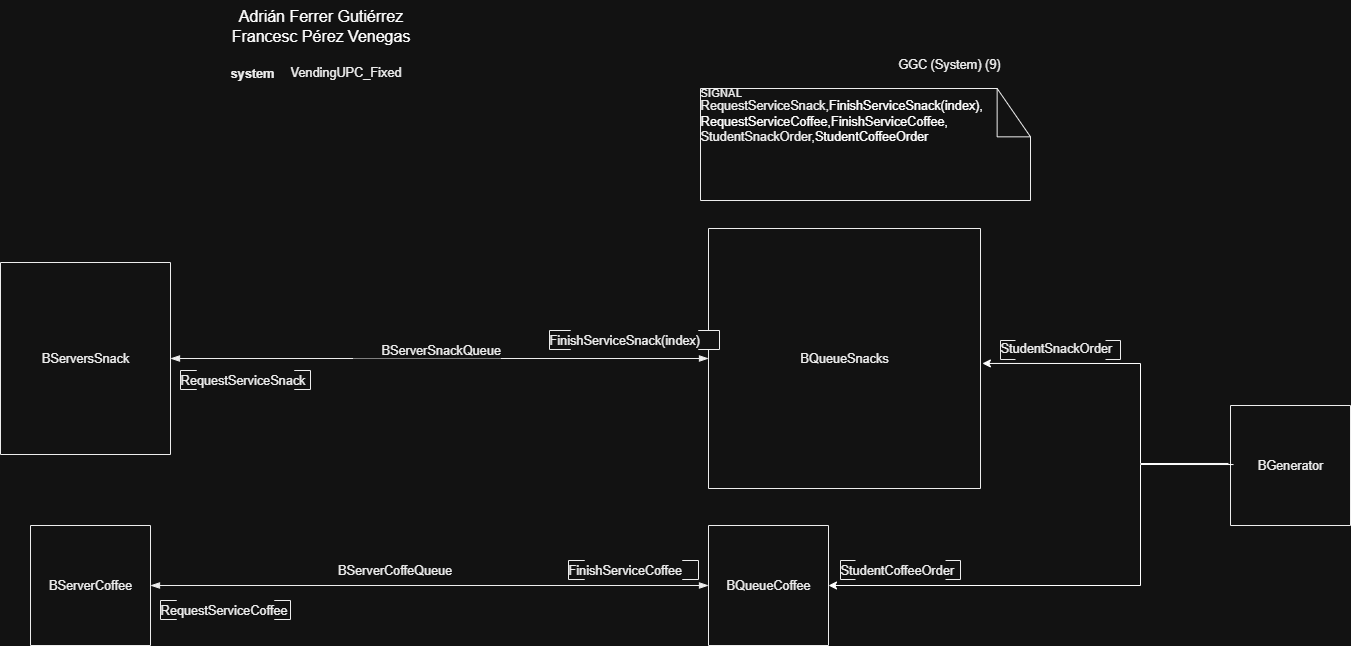

The diagram above was exported from draw.io. Its source (the exported page's mxGraphModel, read from the mxfile embedded in the PNG):
<mxGraphModel dx="1774" dy="704" grid="1" gridSize="10" guides="1" tooltips="1" connect="1" arrows="1" fold="1" page="1" pageScale="1" pageWidth="827" pageHeight="1169" math="0" shadow="0">
  <root>
    <mxCell id="0" />
    <mxCell id="1" parent="0" />
    <UserObject label="&lt;div style=&quot;font-size: 1px&quot;&gt;&lt;font style=&quot;font-size:12.7px;font-family:Arial;color:#000000;direction:ltr;letter-spacing:0px;line-height:120%;opacity:1&quot;&gt;VendingUPC_Fixed&lt;/font&gt;&lt;/div&gt;" tags="TemplateItems" id="3">
      <mxCell style="verticalAlign=middle;align=left;overflow=width;vsdxID=3;fillColor=none;gradientColor=none;shape=stencil(nZBLDoAgDERP0z3SIyjew0SURgSD+Lu9kMZoXLhwN9O+tukAlrNpJg1SzDH4QW/URgNYgZTkjA4UkwJUgGXng+6DX1zLfmoymdXo17xh5zmRJ6Q42BWCfc2oJfdAr+Yv+AP9Cb7OJ3H/2JG1HNGz/84klThPVCc=);strokeColor=none;points=[];labelBackgroundColor=none;rounded=0;html=1;whiteSpace=wrap;" parent="1" vertex="1">
        <mxGeometry x="70" y="55" width="120" height="34" as="geometry" />
      </mxCell>
    </UserObject>
    <UserObject label="&lt;div style=&quot;font-size: 1px&quot;&gt;&lt;p style=&quot;text-align:right;margin-left:0;margin-right:0;margin-top:0px;margin-bottom:0px;text-indent:0;vertical-align:middle;direction:ltr;&quot;&gt;&lt;font style=&quot;font-size: 12.7px; font-family: Arial; color: rgb(0, 0, 0); direction: ltr; letter-spacing: 0px; line-height: 120%; opacity: 1;&quot;&gt;GGC (System)&lt;/font&gt;&lt;font style=&quot;font-size: 12.7px; font-family: Arial; color: rgb(0, 0, 0); direction: ltr; letter-spacing: 0px; line-height: 120%; opacity: 1;&quot;&gt; (&lt;/font&gt;&lt;font style=&quot;font-size: 12.7px; font-family: Arial; color: rgb(0, 0, 0); direction: ltr; letter-spacing: 0px; line-height: 120%; opacity: 1;&quot;&gt;9&lt;/font&gt;&lt;font style=&quot;font-size: 12.7px; font-family: Arial; color: rgb(0, 0, 0); direction: ltr; letter-spacing: 0px; line-height: 120%; opacity: 1;&quot;&gt;)&lt;br&gt;&lt;/font&gt;&lt;/p&gt;&lt;/div&gt;" tags="TemplateItems" id="4">
      <mxCell style="verticalAlign=middle;align=right;overflow=width;vsdxID=4;fillColor=#FFFFFF;gradientColor=none;shape=stencil(nZBLDoAgDERP0z3SIyjewwQUogJB/N1eSGM0LFy4m2lf23QA60V3XgFnSwxuVLuRUQM2wLmxWgUTkwIUgHXvghqCW60k77tMZjW7LW84aI7lCc5OchUj3xI6GftC7+Yv+AP9CRbnk3h+pHjevTKPVKIsUVw=);strokeColor=none;points=[];labelBackgroundColor=none;rounded=0;html=1;whiteSpace=wrap;" parent="1" vertex="1">
        <mxGeometry x="460" y="48" width="320" height="32" as="geometry" />
      </mxCell>
    </UserObject>
    <UserObject label="&lt;div style=&quot;font-size: 1px&quot;&gt;&lt;font style=&quot;font-size: 12.7px; font-family: Arial; color: rgb(0, 0, 0); direction: ltr; letter-spacing: 0px; line-height: 120%; opacity: 1;&quot;&gt;&lt;b&gt;system&lt;br&gt;&lt;/b&gt;&lt;/font&gt;&lt;/div&gt;" tags="TemplateItems" id="5">
      <mxCell style="verticalAlign=middle;align=left;overflow=width;vsdxID=5;fillColor=none;gradientColor=none;shape=stencil(nZBLDoAgDERP0z3SIyjew0SURgSD+Lu9kMZoXLhwN9O+tukAlrNpJg1SzDH4QW/URgNYgZTkjA4UkwJUgGXng+6DX1zLfmoymdXo17xh5zmRJ6Q42BWCfc2oJfdAr+Yv+AP9Cb7OJ3H/2JG1HNGz/84klThPVCc=);strokeColor=none;points=[];labelBackgroundColor=none;rounded=0;html=1;whiteSpace=wrap;" parent="1" vertex="1">
        <mxGeometry x="10" y="57" width="50" height="32" as="geometry" />
      </mxCell>
    </UserObject>
    <UserObject label="&lt;div style=&quot;font-size: 1px&quot;&gt;&lt;font style=&quot;font-size: 12.7px; font-family: Arial; color: rgb(0, 0, 0); direction: ltr; letter-spacing: 0px; line-height: 120%; opacity: 1;&quot;&gt;B&lt;/font&gt;&lt;font style=&quot;font-size: 12.7px; font-family: Arial; color: rgb(0, 0, 0); direction: ltr; letter-spacing: 0px; line-height: 120%; opacity: 1;&quot;&gt;ServersSnack&lt;br&gt;&lt;/font&gt;&lt;/div&gt;" tags="Fons" id="6">
      <mxCell style="verticalAlign=middle;align=center;overflow=width;vsdxID=6;fillColor=#FFFFFF;gradientColor=none;shape=stencil(nZBLDoAgDERP0z3SIyjew0SURgSD+Lu9kMZoXLhwN9O+tukAlrNpJg1SzDH4QW/URgNYgZTkjA4UkwJUgGXng+6DX1zLfmoymdXo17xh5zmRJ6Q42BWCfc2oJfdAr+Yv+AP9Cb7OJ3H/2JG1HNGz/84klThPVCc=);strokeColor=#000000;spacingTop=-1;spacingBottom=-1;spacingLeft=-1;spacingRight=-1;points=[[1,0.5,0]];labelBackgroundColor=none;rounded=0;html=1;whiteSpace=wrap;" parent="1" vertex="1">
        <mxGeometry x="-220" y="262" width="170" height="192" as="geometry" />
      </mxCell>
    </UserObject>
    <UserObject label="&lt;div style=&quot;font-size: 1px&quot;&gt;&lt;font style=&quot;font-size:12.7px;font-family:Arial;color:#000000;direction:ltr;letter-spacing:0px;line-height:120%;opacity:1&quot;&gt;B&lt;/font&gt;&lt;font style=&quot;font-size:12.7px;font-family:Arial;color:#000000;direction:ltr;letter-spacing:0px;line-height:120%;opacity:1&quot;&gt;QueueSnacks&lt;br&gt;&lt;/font&gt;&lt;/div&gt;" tags="Fons" id="7">
      <mxCell style="verticalAlign=middle;align=center;overflow=width;vsdxID=9;fillColor=#FFFFFF;gradientColor=none;shape=stencil(nZBLDoAgDERP0z3SIyjew0SURgSD+Lu9kMZoXLhwN9O+tukAlrNpJg1SzDH4QW/URgNYgZTkjA4UkwJUgGXng+6DX1zLfmoymdXo17xh5zmRJ6Q42BWCfc2oJfdAr+Yv+AP9Cb7OJ3H/2JG1HNGz/84klThPVCc=);strokeColor=#000000;spacingTop=-1;spacingBottom=-1;spacingLeft=-1;spacingRight=-1;points=[[0,0.77,0],[0,0.23,0]];labelBackgroundColor=none;rounded=0;html=1;whiteSpace=wrap;" parent="1" vertex="1">
        <mxGeometry x="488" y="228" width="272" height="260" as="geometry" />
      </mxCell>
    </UserObject>
    <UserObject label="&lt;div style=&quot;font-size: 1px&quot;&gt;&lt;font style=&quot;font-size: 12.7px; font-family: Arial; color: rgb(0, 0, 0); direction: ltr; letter-spacing: 0px; line-height: 120%; opacity: 1;&quot;&gt;RequestServiceCoffee&lt;/font&gt;&lt;/div&gt;" tags="Fons" id="8">
      <mxCell style="verticalAlign=middle;align=left;overflow=width;vsdxID=27;fillColor=#FFFFFF;gradientColor=none;shape=stencil(nZHdDsIgDIWfpremozF6P+d7LBmTRoSF4d/bC/bCjSWLendavpYDB6geTTtoUDjG4M/6zl00QAdQip3RgWNSQA1Q3fugT8FfXSf10GYyq4u/5Q0PmavUZpuHFD6lge/qKKxlN2HxP7DCFXRxf0HP3e5363SxG38xgl8/b+Fixibx+eyerZWspudlOKklwVLzAg==);strokeColor=#000000;spacingTop=-3;spacingBottom=-3;spacingLeft=-1;spacingRight=-1;points=[[0.5,0.5,0]];labelBackgroundColor=none;rounded=0;html=1;whiteSpace=wrap;" parent="1" vertex="1">
        <mxGeometry x="-60" y="600" width="130" height="19" as="geometry" />
      </mxCell>
    </UserObject>
    <UserObject label="" tags="Fons" id="11">
      <mxCell style="vsdxID=28;fillColor=#FFFFFF;gradientColor=none;shape=stencil(pVLLDoMgEPyavZqVbRo9W/sfJmIhpWCQvv6+kE0fktiD3mbYmc0wANRMqhslCJyCd2d5131QQAcQQlslvQ4RAbVAzeC8PHl3tT3zsUvKhC7uljY82IfJIfDJrETmR5YabX+k7+Eq8Y6Kcr8sr+qiqmeGP7txnTDLG8G3lEEbw51+5kuNbb7ZtipmsbPIEeTvHo/4z1D7Ag==);strokeColor=#000000;spacingTop=-1;spacingBottom=-1;spacingLeft=-1;spacingRight=-1;points=[];labelBackgroundColor=none;rounded=0;html=1;whiteSpace=wrap;" parent="1" vertex="1">
        <mxGeometry x="480" y="88" width="330" height="112" as="geometry" />
      </mxCell>
    </UserObject>
    <mxCell id="12" value="&lt;div style=&quot;font-size: 1px&quot;&gt;&lt;font style=&quot;font-size: 11.29px; font-family: Arial; color: rgb(0, 0, 0); direction: ltr; letter-spacing: 0px; line-height: 100%; opacity: 1;&quot;&gt;SIGNAL&lt;br&gt;&lt;/font&gt;&lt;font style=&quot;font-size: 11.29px; font-family: Arial; color: rgb(0, 0, 0); direction: ltr; letter-spacing: 0px; line-height: 100%; opacity: 1;&quot;&gt;&lt;span style=&quot;font-size: 12.7px;&quot;&gt;RequestServiceSnack,&lt;/span&gt;&lt;/font&gt;&lt;span style=&quot;font-family: Arial; font-size: 12.7px; background-color: transparent; color: light-dark(rgb(0, 0, 0), rgb(255, 255, 255));&quot;&gt;FinishServiceSnack(index),&lt;/span&gt;&lt;/div&gt;&lt;div style=&quot;font-size: 1px&quot;&gt;&lt;span style=&quot;background-color: transparent; color: light-dark(rgb(0, 0, 0), rgb(255, 255, 255)); font-family: Arial; font-size: 12.7px;&quot;&gt;RequestServiceCoffee,&lt;/span&gt;&lt;span style=&quot;background-color: transparent; color: light-dark(rgb(0, 0, 0), rgb(255, 255, 255)); font-family: Arial; font-size: 12.7px;&quot;&gt;&lt;/span&gt;&lt;span style=&quot;background-color: transparent; color: light-dark(rgb(0, 0, 0), rgb(255, 255, 255)); font-family: Arial; font-size: 12.7px;&quot;&gt;FinishServiceCoffee,&lt;/span&gt;&lt;/div&gt;&lt;div style=&quot;font-size: 1px&quot;&gt;&lt;div&gt;&lt;font style=&quot;font-size: 12.7px; font-family: Arial; color: rgb(0, 0, 0); direction: ltr; letter-spacing: 0px; line-height: 15.24px; opacity: 1;&quot;&gt;StudentSnackOrder,&lt;span style=&quot;font-size: 12.7px; background-color: transparent; color: light-dark(rgb(0, 0, 0), rgb(255, 255, 255));&quot;&gt;StudentCoffeeOrder&lt;/span&gt;&lt;br&gt;&lt;/font&gt;&lt;/div&gt;&lt;div&gt;&lt;font style=&quot;font-size: 12.7px; font-family: Arial; color: rgb(0, 0, 0); direction: ltr; letter-spacing: 0px; line-height: 15.24px; opacity: 1;&quot;&gt;&lt;br&gt;&lt;/font&gt;&lt;/div&gt;&lt;/div&gt;&lt;div style=&quot;font-size: 1px&quot;&gt;&lt;span style=&quot;font-family: Arial; font-size: 12.7px; background-color: transparent; color: light-dark(rgb(0, 0, 0), rgb(255, 255, 255));&quot;&gt;&lt;br&gt;&lt;/span&gt;&lt;/div&gt;&lt;div style=&quot;font-size: 1px&quot;&gt;&lt;span style=&quot;font-family: Arial; font-size: 12.7px; background-color: transparent; color: light-dark(rgb(0, 0, 0), rgb(255, 255, 255));&quot;&gt;&lt;br&gt;&lt;/span&gt;&lt;/div&gt;" style="text;vsdxID=28;fillColor=none;gradientColor=none;strokeColor=none;spacingTop=-1;spacingBottom=-1;spacingLeft=-1;spacingRight=-1;points=[];labelBackgroundColor=none;rounded=0;html=1;whiteSpace=wrap;verticalAlign=top;align=left;overflow=width;;html=1;" parent="11" vertex="1">
      <mxGeometry y="-0.8278260869565218" width="297.95482233502537" height="112.82782608695653" as="geometry" />
    </mxCell>
    <UserObject label="&lt;div style=&quot;font-size: 1px&quot;&gt;&lt;font style=&quot;font-size: 12.7px; font-family: Arial; color: rgb(0, 0, 0); direction: ltr; letter-spacing: 0px; line-height: 120%; opacity: 1;&quot;&gt;&lt;span style=&quot;white-space: pre;&quot;&gt;&#09;&lt;/span&gt;BServerSnackQueue&lt;/font&gt;&lt;font style=&quot;font-size: 12.7px; color: rgb(0, 0, 0); direction: ltr; letter-spacing: 0px; line-height: 120%; opacity: 1;&quot;&gt;&lt;br&gt;&lt;/font&gt;&lt;/div&gt;" tags="Fons" id="13">
      <mxCell style="vsdxID=26;edgeStyle=none;startArrow=blockThin;endArrow=blockThin;startSize=7;endSize=7;strokeColor=#000000;spacingTop=0;spacingBottom=0;spacingLeft=0;spacingRight=0;verticalAlign=middle;html=1;labelBackgroundColor=#FFFFFF;rounded=0;align=center;exitX=0;exitY=0.5;exitDx=0;exitDy=0;exitPerimeter=0;entryX=1;entryY=0.5;entryDx=0;entryDy=0;entryPerimeter=0;" parent="1" source="7" target="6" edge="1">
        <mxGeometry x="0.0493" y="-8" relative="1" as="geometry">
          <mxPoint as="offset" />
          <Array as="points" />
        </mxGeometry>
      </mxCell>
    </UserObject>
    <mxCell id="PSDzNf6DLXtQfZrhb-Yp-14" value="&lt;div&gt;Adrián Ferrer Gutiérrez&lt;/div&gt;&lt;div&gt;Francesc Pérez Venegas&lt;/div&gt;" style="text;html=1;align=center;verticalAlign=middle;resizable=0;points=[];autosize=1;strokeColor=none;fillColor=none;fontSize=16;" parent="1" vertex="1">
      <mxGeometry width="200" height="50" as="geometry" />
    </mxCell>
    <UserObject label="&lt;div style=&quot;font-size: 1px&quot;&gt;&lt;font style=&quot;font-size:12.7px;font-family:Arial;color:#000000;direction:ltr;letter-spacing:0px;line-height:120%;opacity:1&quot;&gt;B&lt;/font&gt;&lt;font style=&quot;font-size:12.7px;font-family:Arial;color:#000000;direction:ltr;letter-spacing:0px;line-height:120%;opacity:1&quot;&gt;ServerCoffee&lt;br&gt;&lt;/font&gt;&lt;/div&gt;" tags="Fons" id="WKCgUu_l4xUyy3a0YfKp-14">
      <mxCell style="verticalAlign=middle;align=center;overflow=width;vsdxID=6;fillColor=#FFFFFF;gradientColor=none;shape=stencil(nZBLDoAgDERP0z3SIyjew0SURgSD+Lu9kMZoXLhwN9O+tukAlrNpJg1SzDH4QW/URgNYgZTkjA4UkwJUgGXng+6DX1zLfmoymdXo17xh5zmRJ6Q42BWCfc2oJfdAr+Yv+AP9Cb7OJ3H/2JG1HNGz/84klThPVCc=);strokeColor=#000000;spacingTop=-1;spacingBottom=-1;spacingLeft=-1;spacingRight=-1;points=[[1,0.5,0]];labelBackgroundColor=none;rounded=0;html=1;whiteSpace=wrap;" parent="1" vertex="1">
        <mxGeometry x="-190" y="525" width="120" height="120" as="geometry" />
      </mxCell>
    </UserObject>
    <UserObject label="&lt;div style=&quot;font-size: 1px&quot;&gt;&lt;font style=&quot;font-size:12.7px;font-family:Arial;color:#000000;direction:ltr;letter-spacing:0px;line-height:120%;opacity:1&quot;&gt;BQueueCoffee&lt;/font&gt;&lt;font style=&quot;font-size:12.7px;font-family:Arial;color:#000000;direction:ltr;letter-spacing:0px;line-height:120%;opacity:1&quot;&gt;&lt;br&gt;&lt;/font&gt;&lt;/div&gt;" tags="Fons" id="30TCXUtK4J46R0Q_XA82-14">
      <mxCell style="verticalAlign=middle;align=center;overflow=width;vsdxID=6;fillColor=#FFFFFF;gradientColor=none;shape=stencil(nZBLDoAgDERP0z3SIyjew0SURgSD+Lu9kMZoXLhwN9O+tukAlrNpJg1SzDH4QW/URgNYgZTkjA4UkwJUgGXng+6DX1zLfmoymdXo17xh5zmRJ6Q42BWCfc2oJfdAr+Yv+AP9Cb7OJ3H/2JG1HNGz/84klThPVCc=);strokeColor=#000000;spacingTop=-1;spacingBottom=-1;spacingLeft=-1;spacingRight=-1;points=[[1,0.5,0]];labelBackgroundColor=none;rounded=0;html=1;whiteSpace=wrap;" parent="1" vertex="1">
        <mxGeometry x="488" y="525" width="120" height="120" as="geometry" />
      </mxCell>
    </UserObject>
    <UserObject label="&lt;div style=&quot;font-size: 1px&quot;&gt;&lt;font style=&quot;font-size: 12.7px; font-family: Arial; color: rgb(0, 0, 0); direction: ltr; letter-spacing: 0px; line-height: 120%; opacity: 1;&quot;&gt;&lt;span style=&quot;font-size: 12.7px; white-space-collapse: preserve;&quot;&gt;&#09;&lt;/span&gt;&lt;span style=&quot;font-size: 12.7px;&quot;&gt;BServerCoffeQueue&lt;/span&gt;&lt;/font&gt;&lt;/div&gt;" tags="Fons" id="30TCXUtK4J46R0Q_XA82-15">
      <mxCell style="vsdxID=15;edgeStyle=none;startArrow=blockThin;endArrow=blockThin;startSize=7;endSize=7;strokeColor=#000000;spacingTop=0;spacingBottom=0;spacingLeft=0;spacingRight=0;verticalAlign=middle;html=1;labelBackgroundColor=#FFFFFF;rounded=0;align=center;exitX=0;exitY=0.7692307692307693;exitDx=0;exitDy=0;exitPerimeter=0;" parent="1" target="WKCgUu_l4xUyy3a0YfKp-14" edge="1">
        <mxGeometry x="0.1756" y="-15" relative="1" as="geometry">
          <mxPoint as="offset" />
          <Array as="points" />
          <mxPoint x="488" y="585" as="sourcePoint" />
          <mxPoint x="200" y="585" as="targetPoint" />
        </mxGeometry>
      </mxCell>
    </UserObject>
    <UserObject label="&lt;div style=&quot;font-size: 1px&quot;&gt;&lt;font style=&quot;font-size:12.7px;font-family:Arial;color:#000000;direction:ltr;letter-spacing:0px;line-height:120%;opacity:1&quot;&gt;BGenerator&lt;/font&gt;&lt;font style=&quot;font-size:12.7px;font-family:Arial;color:#000000;direction:ltr;letter-spacing:0px;line-height:120%;opacity:1&quot;&gt;&lt;br&gt;&lt;/font&gt;&lt;/div&gt;" tags="Fons" id="30TCXUtK4J46R0Q_XA82-17">
      <mxCell style="verticalAlign=middle;align=center;overflow=width;vsdxID=6;fillColor=#FFFFFF;gradientColor=none;shape=stencil(nZBLDoAgDERP0z3SIyjew0SURgSD+Lu9kMZoXLhwN9O+tukAlrNpJg1SzDH4QW/URgNYgZTkjA4UkwJUgGXng+6DX1zLfmoymdXo17xh5zmRJ6Q42BWCfc2oJfdAr+Yv+AP9Cb7OJ3H/2JG1HNGz/84klThPVCc=);strokeColor=#000000;spacingTop=-1;spacingBottom=-1;spacingLeft=-1;spacingRight=-1;points=[[1,0.5,0]];labelBackgroundColor=none;rounded=0;html=1;whiteSpace=wrap;" parent="1" vertex="1">
        <mxGeometry x="1010" y="405" width="120" height="120" as="geometry" />
      </mxCell>
    </UserObject>
    <mxCell id="30TCXUtK4J46R0Q_XA82-18" value="" style="endArrow=classic;html=1;rounded=0;exitX=-0.017;exitY=0.483;exitDx=0;exitDy=0;exitPerimeter=0;entryX=1.007;entryY=0.519;entryDx=0;entryDy=0;entryPerimeter=0;" parent="1" source="30TCXUtK4J46R0Q_XA82-17" target="7" edge="1">
      <mxGeometry width="50" height="50" relative="1" as="geometry">
        <mxPoint x="590" y="480" as="sourcePoint" />
        <mxPoint x="640" y="430" as="targetPoint" />
        <Array as="points">
          <mxPoint x="920" y="463" />
          <mxPoint x="920" y="363" />
        </Array>
      </mxGeometry>
    </mxCell>
    <mxCell id="30TCXUtK4J46R0Q_XA82-19" value="" style="endArrow=classic;html=1;rounded=0;exitX=0.025;exitY=0.492;exitDx=0;exitDy=0;exitPerimeter=0;entryX=1;entryY=0.5;entryDx=0;entryDy=0;entryPerimeter=0;" parent="1" source="30TCXUtK4J46R0Q_XA82-17" target="30TCXUtK4J46R0Q_XA82-14" edge="1">
      <mxGeometry width="50" height="50" relative="1" as="geometry">
        <mxPoint x="850" y="560" as="sourcePoint" />
        <mxPoint x="900" y="510" as="targetPoint" />
        <Array as="points">
          <mxPoint x="920" y="464" />
          <mxPoint x="920" y="585" />
        </Array>
      </mxGeometry>
    </mxCell>
    <UserObject label="&lt;div style=&quot;font-size: 1px&quot;&gt;&lt;font style=&quot;font-size: 12.7px; font-family: Arial; color: rgb(0, 0, 0); direction: ltr; letter-spacing: 0px; line-height: 120%; opacity: 1;&quot;&gt;StudentCoffeeOrder&lt;/font&gt;&lt;/div&gt;" tags="Fons" id="30TCXUtK4J46R0Q_XA82-20">
      <mxCell style="verticalAlign=middle;align=left;overflow=width;vsdxID=27;fillColor=#FFFFFF;gradientColor=none;shape=stencil(nZHdDsIgDIWfpremozF6P+d7LBmTRoSF4d/bC/bCjSWLendavpYDB6geTTtoUDjG4M/6zl00QAdQip3RgWNSQA1Q3fugT8FfXSf10GYyq4u/5Q0PmavUZpuHFD6lge/qKKxlN2HxP7DCFXRxf0HP3e5363SxG38xgl8/b+Fixibx+eyerZWspudlOKklwVLzAg==);strokeColor=#000000;spacingTop=-3;spacingBottom=-3;spacingLeft=-1;spacingRight=-1;points=[[0.5,0.5,0]];labelBackgroundColor=none;rounded=0;html=1;whiteSpace=wrap;" parent="1" vertex="1">
        <mxGeometry x="620" y="560" width="120" height="19" as="geometry" />
      </mxCell>
    </UserObject>
    <UserObject label="&lt;div style=&quot;font-size: 1px&quot;&gt;&lt;font style=&quot;font-size: 12.7px; font-family: Arial; color: rgb(0, 0, 0); direction: ltr; letter-spacing: 0px; line-height: 120%; opacity: 1;&quot;&gt;StudentSnackOrder&lt;br&gt;&lt;/font&gt;&lt;/div&gt;&lt;div style=&quot;font-size: 1px&quot;&gt;&lt;font style=&quot;font-size: 12.7px; font-family: Arial; color: rgb(0, 0, 0); direction: ltr; letter-spacing: 0px; line-height: 120%; opacity: 1;&quot;&gt;&lt;br&gt;&lt;/font&gt;&lt;/div&gt;" tags="Fons" id="BssrOffB0X0PV2CfpiYs-17">
      <mxCell style="verticalAlign=middle;align=left;overflow=width;vsdxID=27;fillColor=#FFFFFF;gradientColor=none;shape=stencil(nZHdDsIgDIWfpremozF6P+d7LBmTRoSF4d/bC/bCjSWLendavpYDB6geTTtoUDjG4M/6zl00QAdQip3RgWNSQA1Q3fugT8FfXSf10GYyq4u/5Q0PmavUZpuHFD6lge/qKKxlN2HxP7DCFXRxf0HP3e5363SxG38xgl8/b+Fixibx+eyerZWspudlOKklwVLzAg==);strokeColor=#000000;spacingTop=-3;spacingBottom=-3;spacingLeft=-1;spacingRight=-1;points=[[0.5,0.5,0]];labelBackgroundColor=none;rounded=0;html=1;whiteSpace=wrap;" parent="1" vertex="1">
        <mxGeometry x="780" y="340" width="120" height="19" as="geometry" />
      </mxCell>
    </UserObject>
    <UserObject label="&lt;div style=&quot;font-size: 1px&quot;&gt;&lt;font style=&quot;font-size: 12.7px; font-family: Arial; color: rgb(0, 0, 0); direction: ltr; letter-spacing: 0px; line-height: 120%; opacity: 1;&quot;&gt;FinishServiceCoffee&lt;/font&gt;&lt;/div&gt;" tags="Fons" id="BssrOffB0X0PV2CfpiYs-19">
      <mxCell style="verticalAlign=middle;align=left;overflow=width;vsdxID=27;fillColor=#FFFFFF;gradientColor=none;shape=stencil(nZHdDsIgDIWfpremozF6P+d7LBmTRoSF4d/bC/bCjSWLendavpYDB6geTTtoUDjG4M/6zl00QAdQip3RgWNSQA1Q3fugT8FfXSf10GYyq4u/5Q0PmavUZpuHFD6lge/qKKxlN2HxP7DCFXRxf0HP3e5363SxG38xgl8/b+Fixibx+eyerZWspudlOKklwVLzAg==);strokeColor=#000000;spacingTop=-3;spacingBottom=-3;spacingLeft=-1;spacingRight=-1;points=[[0.5,0.5,0]];labelBackgroundColor=none;rounded=0;html=1;whiteSpace=wrap;" parent="1" vertex="1">
        <mxGeometry x="348" y="560" width="130" height="19" as="geometry" />
      </mxCell>
    </UserObject>
    <UserObject label="&lt;div style=&quot;font-size: 1px&quot;&gt;&lt;font style=&quot;font-size: 12.7px; font-family: Arial; color: rgb(0, 0, 0); direction: ltr; letter-spacing: 0px; line-height: 120%; opacity: 1;&quot;&gt;FinishServiceSnack(index)&lt;br&gt;&lt;/font&gt;&lt;/div&gt;" tags="Fons" id="BssrOffB0X0PV2CfpiYs-21">
      <mxCell style="verticalAlign=middle;align=left;overflow=width;vsdxID=27;fillColor=#FFFFFF;gradientColor=none;shape=stencil(nZHdDsIgDIWfpremozF6P+d7LBmTRoSF4d/bC/bCjSWLendavpYDB6geTTtoUDjG4M/6zl00QAdQip3RgWNSQA1Q3fugT8FfXSf10GYyq4u/5Q0PmavUZpuHFD6lge/qKKxlN2HxP7DCFXRxf0HP3e5363SxG38xgl8/b+Fixibx+eyerZWspudlOKklwVLzAg==);strokeColor=#000000;spacingTop=-3;spacingBottom=-3;spacingLeft=-1;spacingRight=-1;points=[[0.5,0.5,0]];labelBackgroundColor=none;rounded=0;html=1;whiteSpace=wrap;" parent="1" vertex="1">
        <mxGeometry x="329" y="330" width="170" height="19" as="geometry" />
      </mxCell>
    </UserObject>
    <UserObject label="&lt;div style=&quot;font-size: 1px&quot;&gt;&lt;font style=&quot;font-size: 12.7px; font-family: Arial; color: rgb(0, 0, 0); direction: ltr; letter-spacing: 0px; line-height: 120%; opacity: 1;&quot;&gt;RequestServiceSnack&lt;br&gt;&lt;/font&gt;&lt;/div&gt;" tags="Fons" id="BssrOffB0X0PV2CfpiYs-22">
      <mxCell style="verticalAlign=middle;align=left;overflow=width;vsdxID=27;fillColor=#FFFFFF;gradientColor=none;shape=stencil(nZHdDsIgDIWfpremozF6P+d7LBmTRoSF4d/bC/bCjSWLendavpYDB6geTTtoUDjG4M/6zl00QAdQip3RgWNSQA1Q3fugT8FfXSf10GYyq4u/5Q0PmavUZpuHFD6lge/qKKxlN2HxP7DCFXRxf0HP3e5363SxG38xgl8/b+Fixibx+eyerZWspudlOKklwVLzAg==);strokeColor=#000000;spacingTop=-3;spacingBottom=-3;spacingLeft=-1;spacingRight=-1;points=[[0.5,0.5,0]];labelBackgroundColor=none;rounded=0;html=1;whiteSpace=wrap;" parent="1" vertex="1">
        <mxGeometry x="-40" y="370" width="130" height="19" as="geometry" />
      </mxCell>
    </UserObject>
  </root>
</mxGraphModel>